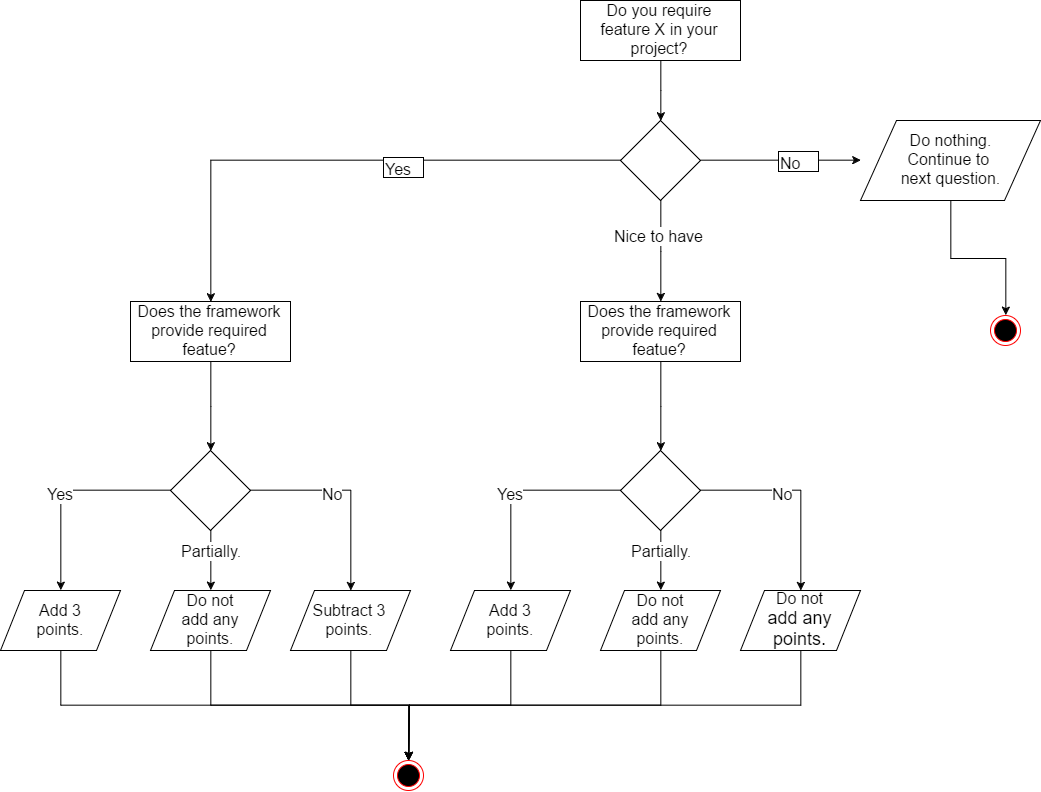

The diagram above was exported from draw.io. Its source (the exported page's mxGraphModel, read from the mxfile embedded in the PNG):
<mxGraphModel dx="2563" dy="842" grid="1" gridSize="10" guides="1" tooltips="1" connect="1" arrows="1" fold="1" page="1" pageScale="1" pageWidth="826" pageHeight="1169" background="#ffffff" math="0" shadow="0">
  <root>
    <mxCell id="0" />
    <mxCell id="1" parent="0" />
    <mxCell id="76d7b4d2e4d121da-3" style="edgeStyle=orthogonalEdgeStyle;rounded=0;html=1;exitX=0.5;exitY=1;jettySize=auto;orthogonalLoop=1;" edge="1" parent="1" source="76d7b4d2e4d121da-1" target="76d7b4d2e4d121da-2">
      <mxGeometry relative="1" as="geometry" />
    </mxCell>
    <mxCell id="76d7b4d2e4d121da-1" value="&lt;font style=&quot;font-size: 16px&quot;&gt;Do you require feature X in your project?&lt;/font&gt;" style="whiteSpace=wrap;html=1;" vertex="1" parent="1">
      <mxGeometry x="330" y="20" width="160" height="60" as="geometry" />
    </mxCell>
    <mxCell id="76d7b4d2e4d121da-11" style="edgeStyle=orthogonalEdgeStyle;rounded=0;html=1;exitX=1;exitY=0.5;entryX=0;entryY=0.5;jettySize=auto;orthogonalLoop=1;" edge="1" parent="1" source="76d7b4d2e4d121da-2" target="76d7b4d2e4d121da-10">
      <mxGeometry relative="1" as="geometry" />
    </mxCell>
    <mxCell id="76d7b4d2e4d121da-14" style="edgeStyle=orthogonalEdgeStyle;rounded=0;html=1;exitX=0;exitY=0.5;entryX=0.5;entryY=0;jettySize=auto;orthogonalLoop=1;" edge="1" parent="1" source="76d7b4d2e4d121da-2" target="76d7b4d2e4d121da-4">
      <mxGeometry relative="1" as="geometry" />
    </mxCell>
    <mxCell id="76d7b4d2e4d121da-16" style="edgeStyle=orthogonalEdgeStyle;rounded=0;html=1;exitX=0.5;exitY=1;jettySize=auto;orthogonalLoop=1;fillColor=#ffffff;strokeColor=#000000;" edge="1" parent="1" source="76d7b4d2e4d121da-2" target="76d7b4d2e4d121da-5">
      <mxGeometry relative="1" as="geometry" />
    </mxCell>
    <mxCell id="76d7b4d2e4d121da-17" value="&lt;font style=&quot;font-size: 16px&quot;&gt;Nice to have&lt;/font&gt;" style="text;html=1;resizable=0;points=[];align=center;verticalAlign=middle;labelBackgroundColor=#ffffff;" vertex="1" connectable="0" parent="76d7b4d2e4d121da-16">
      <mxGeometry x="-0.3149" y="-3" relative="1" as="geometry">
        <mxPoint as="offset" />
      </mxGeometry>
    </mxCell>
    <mxCell id="76d7b4d2e4d121da-2" value="" style="rhombus;whiteSpace=wrap;html=1;" vertex="1" parent="1">
      <mxGeometry x="370" y="140" width="80" height="80" as="geometry" />
    </mxCell>
    <mxCell id="76d7b4d2e4d121da-41" style="edgeStyle=orthogonalEdgeStyle;rounded=0;html=1;exitX=0.5;exitY=1;jettySize=auto;orthogonalLoop=1;" edge="1" parent="1" source="76d7b4d2e4d121da-4" target="76d7b4d2e4d121da-36">
      <mxGeometry relative="1" as="geometry" />
    </mxCell>
    <mxCell id="76d7b4d2e4d121da-4" value="&lt;font style=&quot;font-size: 16px&quot;&gt;Does the framework provide required featue?&lt;/font&gt;" style="whiteSpace=wrap;html=1;" vertex="1" parent="1">
      <mxGeometry x="-120" y="321" width="160" height="60" as="geometry" />
    </mxCell>
    <mxCell id="76d7b4d2e4d121da-19" style="edgeStyle=orthogonalEdgeStyle;rounded=0;html=1;exitX=0.5;exitY=1;jettySize=auto;orthogonalLoop=1;" edge="1" parent="1" source="76d7b4d2e4d121da-5" target="76d7b4d2e4d121da-18">
      <mxGeometry relative="1" as="geometry" />
    </mxCell>
    <mxCell id="76d7b4d2e4d121da-5" value="&lt;span&gt;&lt;font style=&quot;font-size: 16px&quot;&gt;Does the framework provide required featue?&lt;/font&gt;&lt;/span&gt;" style="whiteSpace=wrap;html=1;" vertex="1" parent="1">
      <mxGeometry x="330" y="321" width="160" height="60" as="geometry" />
    </mxCell>
    <mxCell id="76d7b4d2e4d121da-8" value="" style="ellipse;html=1;shape=endState;fillColor=#000000;strokeColor=#ff0000;" vertex="1" parent="1">
      <mxGeometry x="740" y="335" width="30" height="30" as="geometry" />
    </mxCell>
    <mxCell id="76d7b4d2e4d121da-12" style="edgeStyle=orthogonalEdgeStyle;rounded=0;html=1;exitX=0.5;exitY=1;entryX=0.5;entryY=0;jettySize=auto;orthogonalLoop=1;" edge="1" parent="1" source="76d7b4d2e4d121da-10" target="76d7b4d2e4d121da-8">
      <mxGeometry relative="1" as="geometry" />
    </mxCell>
    <mxCell id="76d7b4d2e4d121da-10" value="&lt;font style=&quot;font-size: 16px&quot;&gt;Do nothing.&lt;/font&gt;&lt;div&gt;&lt;font style=&quot;font-size: 16px&quot;&gt;Continue to&amp;nbsp;&lt;/font&gt;&lt;/div&gt;&lt;div&gt;&lt;font style=&quot;font-size: 16px&quot;&gt;next question.&lt;/font&gt;&lt;/div&gt;" style="shape=parallelogram;whiteSpace=wrap;html=1;" vertex="1" parent="1">
      <mxGeometry x="610" y="140" width="180" height="80" as="geometry" />
    </mxCell>
    <mxCell id="76d7b4d2e4d121da-13" value="&lt;font style=&quot;font-size: 16px&quot;&gt;No&lt;/font&gt;" style="text;html=1;resizable=0;points=[];autosize=1;align=left;verticalAlign=top;spacingTop=-4;fillColor=#ffffff;strokeColor=#000000;" vertex="1" parent="1">
      <mxGeometry x="528" y="171" width="40" height="20" as="geometry" />
    </mxCell>
    <mxCell id="76d7b4d2e4d121da-15" value="&lt;font style=&quot;font-size: 16px&quot;&gt;Yes&lt;/font&gt;" style="text;html=1;resizable=0;points=[];autosize=1;align=left;verticalAlign=top;spacingTop=-4;fillColor=#ffffff;strokeColor=#000000;" vertex="1" parent="1">
      <mxGeometry x="133" y="177" width="40" height="20" as="geometry" />
    </mxCell>
    <mxCell id="76d7b4d2e4d121da-23" style="edgeStyle=orthogonalEdgeStyle;rounded=0;html=1;exitX=0;exitY=0.5;entryX=0.5;entryY=0;jettySize=auto;orthogonalLoop=1;" edge="1" parent="1" source="76d7b4d2e4d121da-18" target="76d7b4d2e4d121da-20">
      <mxGeometry relative="1" as="geometry" />
    </mxCell>
    <mxCell id="76d7b4d2e4d121da-26" value="&lt;font style=&quot;font-size: 16px&quot;&gt;Yes&lt;/font&gt;" style="text;html=1;resizable=0;points=[];align=center;verticalAlign=middle;labelBackgroundColor=#ffffff;" vertex="1" connectable="0" parent="76d7b4d2e4d121da-23">
      <mxGeometry x="0.0864" y="-1" relative="1" as="geometry">
        <mxPoint as="offset" />
      </mxGeometry>
    </mxCell>
    <mxCell id="76d7b4d2e4d121da-24" style="edgeStyle=orthogonalEdgeStyle;rounded=0;html=1;exitX=0.5;exitY=1;entryX=0.5;entryY=0;jettySize=auto;orthogonalLoop=1;" edge="1" parent="1" source="76d7b4d2e4d121da-18" target="76d7b4d2e4d121da-21">
      <mxGeometry relative="1" as="geometry" />
    </mxCell>
    <mxCell id="76d7b4d2e4d121da-28" value="&lt;font style=&quot;font-size: 16px&quot;&gt;Partially.&lt;/font&gt;" style="text;html=1;resizable=0;points=[];align=center;verticalAlign=middle;labelBackgroundColor=#ffffff;" vertex="1" connectable="0" parent="76d7b4d2e4d121da-24">
      <mxGeometry x="-0.3483" relative="1" as="geometry">
        <mxPoint as="offset" />
      </mxGeometry>
    </mxCell>
    <mxCell id="76d7b4d2e4d121da-25" style="edgeStyle=orthogonalEdgeStyle;rounded=0;html=1;exitX=1;exitY=0.5;jettySize=auto;orthogonalLoop=1;" edge="1" parent="1" source="76d7b4d2e4d121da-18" target="76d7b4d2e4d121da-22">
      <mxGeometry relative="1" as="geometry" />
    </mxCell>
    <mxCell id="76d7b4d2e4d121da-27" value="&lt;font style=&quot;font-size: 16px&quot;&gt;No&lt;/font&gt;" style="text;html=1;resizable=0;points=[];align=center;verticalAlign=middle;labelBackgroundColor=#ffffff;" vertex="1" connectable="0" parent="76d7b4d2e4d121da-25">
      <mxGeometry x="-0.1907" y="-3" relative="1" as="geometry">
        <mxPoint as="offset" />
      </mxGeometry>
    </mxCell>
    <mxCell id="76d7b4d2e4d121da-18" value="" style="rhombus;whiteSpace=wrap;html=1;" vertex="1" parent="1">
      <mxGeometry x="370" y="470" width="80" height="80" as="geometry" />
    </mxCell>
    <mxCell id="76d7b4d2e4d121da-45" style="edgeStyle=orthogonalEdgeStyle;rounded=0;html=1;exitX=0.5;exitY=1;jettySize=auto;orthogonalLoop=1;" edge="1" parent="1" source="76d7b4d2e4d121da-20" target="76d7b4d2e4d121da-29">
      <mxGeometry relative="1" as="geometry" />
    </mxCell>
    <mxCell id="76d7b4d2e4d121da-20" value="&lt;font style=&quot;font-size: 16px&quot;&gt;Add 3&lt;/font&gt;&lt;div&gt;&lt;font style=&quot;font-size: 16px&quot;&gt;points.&lt;/font&gt;&lt;/div&gt;" style="shape=parallelogram;whiteSpace=wrap;html=1;" vertex="1" parent="1">
      <mxGeometry x="200" y="610" width="120" height="60" as="geometry" />
    </mxCell>
    <mxCell id="76d7b4d2e4d121da-46" style="edgeStyle=orthogonalEdgeStyle;rounded=0;html=1;exitX=0.5;exitY=1;jettySize=auto;orthogonalLoop=1;" edge="1" parent="1" source="76d7b4d2e4d121da-21" target="76d7b4d2e4d121da-29">
      <mxGeometry relative="1" as="geometry" />
    </mxCell>
    <mxCell id="76d7b4d2e4d121da-21" value="&lt;font style=&quot;font-size: 16px&quot;&gt;Do not&lt;/font&gt;&lt;div&gt;&lt;font style=&quot;font-size: 16px&quot;&gt;add any&lt;/font&gt;&lt;/div&gt;&lt;div&gt;&lt;font style=&quot;font-size: 16px&quot;&gt;points.&lt;/font&gt;&lt;/div&gt;" style="shape=parallelogram;whiteSpace=wrap;html=1;" vertex="1" parent="1">
      <mxGeometry x="350" y="610" width="120" height="60" as="geometry" />
    </mxCell>
    <mxCell id="76d7b4d2e4d121da-47" style="edgeStyle=orthogonalEdgeStyle;rounded=0;html=1;exitX=0.5;exitY=1;jettySize=auto;orthogonalLoop=1;" edge="1" parent="1" source="76d7b4d2e4d121da-22" target="76d7b4d2e4d121da-29">
      <mxGeometry relative="1" as="geometry" />
    </mxCell>
    <mxCell id="76d7b4d2e4d121da-22" value="&lt;font style=&quot;font-size: 16px&quot;&gt;Do not&lt;/font&gt;&lt;div&gt;&lt;font size=&quot;4&quot;&gt;add any&lt;/font&gt;&lt;/div&gt;&lt;div&gt;&lt;font size=&quot;4&quot;&gt;points.&lt;/font&gt;&lt;/div&gt;" style="shape=parallelogram;whiteSpace=wrap;html=1;" vertex="1" parent="1">
      <mxGeometry x="490" y="610" width="120" height="60" as="geometry" />
    </mxCell>
    <mxCell id="76d7b4d2e4d121da-29" value="" style="ellipse;html=1;shape=endState;fillColor=#000000;strokeColor=#ff0000;" vertex="1" parent="1">
      <mxGeometry x="143" y="780" width="30" height="30" as="geometry" />
    </mxCell>
    <mxCell id="76d7b4d2e4d121da-30" style="edgeStyle=orthogonalEdgeStyle;rounded=0;html=1;exitX=0;exitY=0.5;entryX=0.5;entryY=0;jettySize=auto;orthogonalLoop=1;" edge="1" source="76d7b4d2e4d121da-36" target="76d7b4d2e4d121da-37" parent="1">
      <mxGeometry relative="1" as="geometry" />
    </mxCell>
    <mxCell id="76d7b4d2e4d121da-31" value="&lt;font style=&quot;font-size: 16px&quot;&gt;Yes&lt;/font&gt;" style="text;html=1;resizable=0;points=[];align=center;verticalAlign=middle;labelBackgroundColor=#ffffff;" vertex="1" connectable="0" parent="76d7b4d2e4d121da-30">
      <mxGeometry x="0.0864" y="-1" relative="1" as="geometry">
        <mxPoint as="offset" />
      </mxGeometry>
    </mxCell>
    <mxCell id="76d7b4d2e4d121da-32" style="edgeStyle=orthogonalEdgeStyle;rounded=0;html=1;exitX=0.5;exitY=1;entryX=0.5;entryY=0;jettySize=auto;orthogonalLoop=1;" edge="1" source="76d7b4d2e4d121da-36" target="76d7b4d2e4d121da-38" parent="1">
      <mxGeometry relative="1" as="geometry" />
    </mxCell>
    <mxCell id="76d7b4d2e4d121da-33" value="&lt;font style=&quot;font-size: 16px&quot;&gt;Partially.&lt;/font&gt;" style="text;html=1;resizable=0;points=[];align=center;verticalAlign=middle;labelBackgroundColor=#ffffff;" vertex="1" connectable="0" parent="76d7b4d2e4d121da-32">
      <mxGeometry x="-0.3483" relative="1" as="geometry">
        <mxPoint as="offset" />
      </mxGeometry>
    </mxCell>
    <mxCell id="76d7b4d2e4d121da-34" style="edgeStyle=orthogonalEdgeStyle;rounded=0;html=1;exitX=1;exitY=0.5;jettySize=auto;orthogonalLoop=1;" edge="1" source="76d7b4d2e4d121da-36" target="76d7b4d2e4d121da-39" parent="1">
      <mxGeometry relative="1" as="geometry" />
    </mxCell>
    <mxCell id="76d7b4d2e4d121da-35" value="&lt;font style=&quot;font-size: 16px&quot;&gt;No&lt;/font&gt;" style="text;html=1;resizable=0;points=[];align=center;verticalAlign=middle;labelBackgroundColor=#ffffff;" vertex="1" connectable="0" parent="76d7b4d2e4d121da-34">
      <mxGeometry x="-0.1907" y="-3" relative="1" as="geometry">
        <mxPoint as="offset" />
      </mxGeometry>
    </mxCell>
    <mxCell id="76d7b4d2e4d121da-36" value="" style="rhombus;whiteSpace=wrap;html=1;" vertex="1" parent="1">
      <mxGeometry x="-80" y="470" width="80" height="80" as="geometry" />
    </mxCell>
    <mxCell id="76d7b4d2e4d121da-42" style="edgeStyle=orthogonalEdgeStyle;rounded=0;html=1;exitX=0.5;exitY=1;entryX=0.5;entryY=0;jettySize=auto;orthogonalLoop=1;" edge="1" parent="1" source="76d7b4d2e4d121da-37" target="76d7b4d2e4d121da-29">
      <mxGeometry relative="1" as="geometry" />
    </mxCell>
    <mxCell id="76d7b4d2e4d121da-37" value="&lt;font style=&quot;font-size: 16px&quot;&gt;Add 3&lt;/font&gt;&lt;div&gt;&lt;font style=&quot;font-size: 16px&quot;&gt;points.&lt;/font&gt;&lt;/div&gt;" style="shape=parallelogram;whiteSpace=wrap;html=1;" vertex="1" parent="1">
      <mxGeometry x="-250" y="610" width="120" height="60" as="geometry" />
    </mxCell>
    <mxCell id="76d7b4d2e4d121da-43" style="edgeStyle=orthogonalEdgeStyle;rounded=0;html=1;exitX=0.5;exitY=1;jettySize=auto;orthogonalLoop=1;" edge="1" parent="1" source="76d7b4d2e4d121da-38" target="76d7b4d2e4d121da-29">
      <mxGeometry relative="1" as="geometry" />
    </mxCell>
    <mxCell id="76d7b4d2e4d121da-38" value="&lt;font style=&quot;font-size: 16px&quot;&gt;Do not&lt;/font&gt;&lt;div&gt;&lt;font style=&quot;font-size: 16px&quot;&gt;add any&lt;/font&gt;&lt;/div&gt;&lt;div&gt;&lt;font style=&quot;font-size: 16px&quot;&gt;points.&lt;/font&gt;&lt;/div&gt;" style="shape=parallelogram;whiteSpace=wrap;html=1;" vertex="1" parent="1">
      <mxGeometry x="-100" y="610" width="120" height="60" as="geometry" />
    </mxCell>
    <mxCell id="76d7b4d2e4d121da-44" style="edgeStyle=orthogonalEdgeStyle;rounded=0;html=1;exitX=0.5;exitY=1;jettySize=auto;orthogonalLoop=1;" edge="1" parent="1" source="76d7b4d2e4d121da-39" target="76d7b4d2e4d121da-29">
      <mxGeometry relative="1" as="geometry" />
    </mxCell>
    <mxCell id="76d7b4d2e4d121da-39" value="&lt;font style=&quot;font-size: 16px&quot;&gt;Subtract 3 points.&lt;/font&gt;" style="shape=parallelogram;whiteSpace=wrap;html=1;" vertex="1" parent="1">
      <mxGeometry x="40" y="610" width="120" height="60" as="geometry" />
    </mxCell>
  </root>
</mxGraphModel>